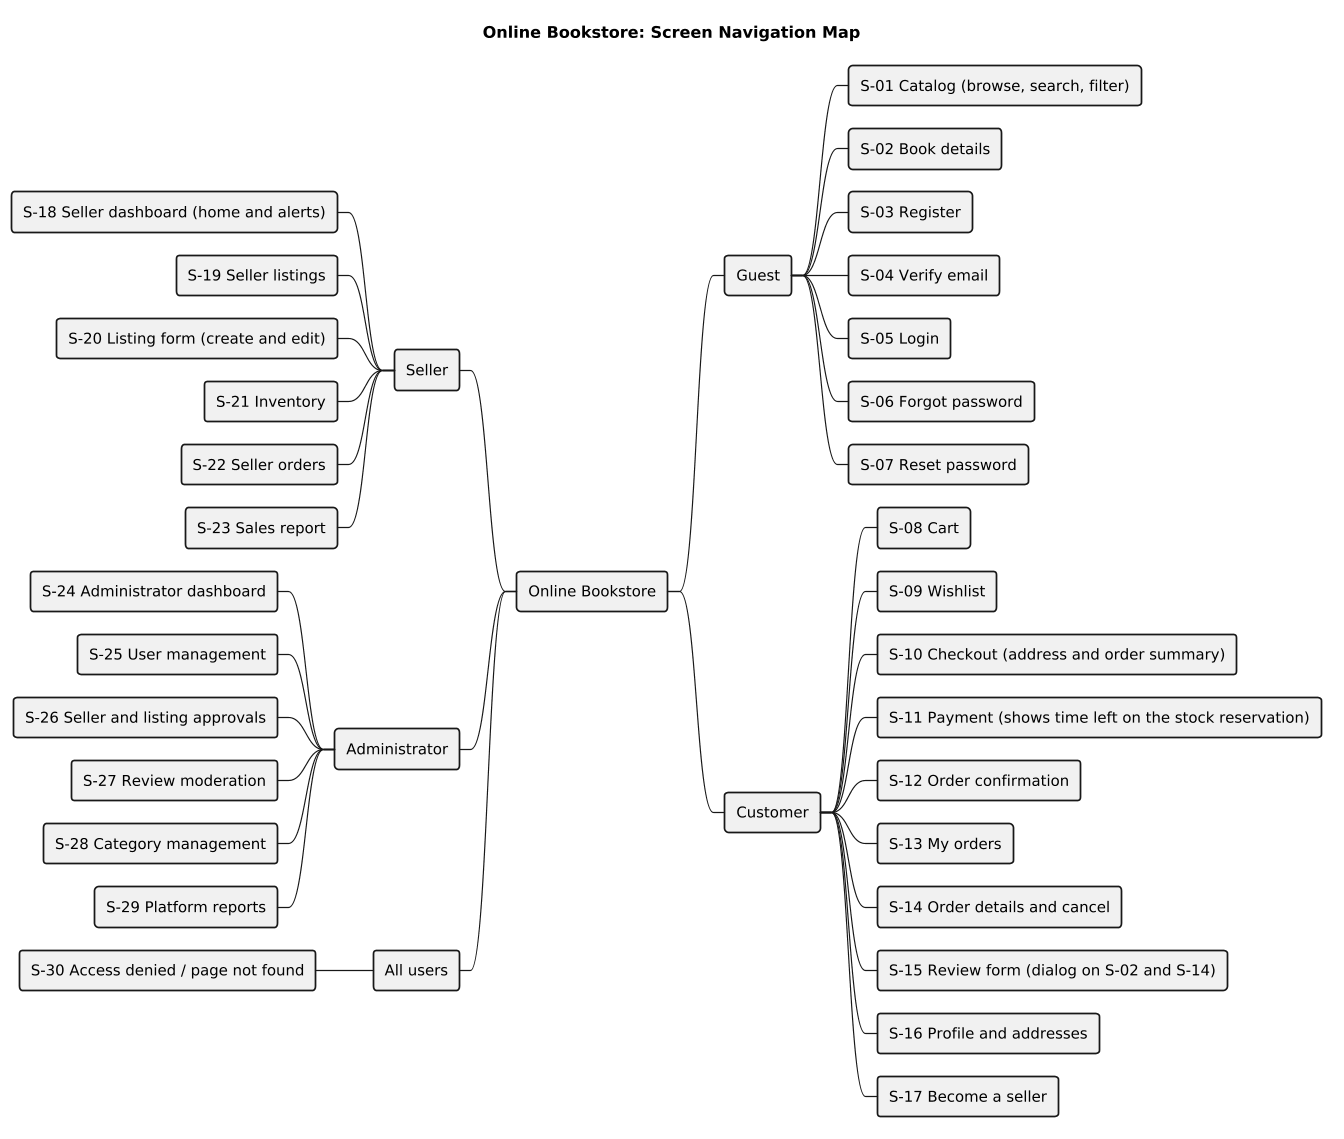

The diagram above was rendered by PlantUML. Its source (embedded in the PNG):
@startmindmap
skinparam shadowing false
skinparam defaultFontName Arial
skinparam defaultFontSize 13
skinparam roundcorner 6
skinparam dpi 110
title Online Bookstore: Screen Navigation Map
* Online Bookstore
** Guest
*** S-01 Catalog (browse, search, filter)
*** S-02 Book details
*** S-03 Register
*** S-04 Verify email
*** S-05 Login
*** S-06 Forgot password
*** S-07 Reset password
** Customer
*** S-08 Cart
*** S-09 Wishlist
*** S-10 Checkout (address and order summary)
*** S-11 Payment (shows time left on the stock reservation)
*** S-12 Order confirmation
*** S-13 My orders
*** S-14 Order details and cancel
*** S-15 Review form (dialog on S-02 and S-14)
*** S-16 Profile and addresses
*** S-17 Become a seller
left side
** Seller
*** S-18 Seller dashboard (home and alerts)
*** S-19 Seller listings
*** S-20 Listing form (create and edit)
*** S-21 Inventory
*** S-22 Seller orders
*** S-23 Sales report
** Administrator
*** S-24 Administrator dashboard
*** S-25 User management
*** S-26 Seller and listing approvals
*** S-27 Review moderation
*** S-28 Category management
*** S-29 Platform reports
** All users
*** S-30 Access denied / page not found
@endmindmap